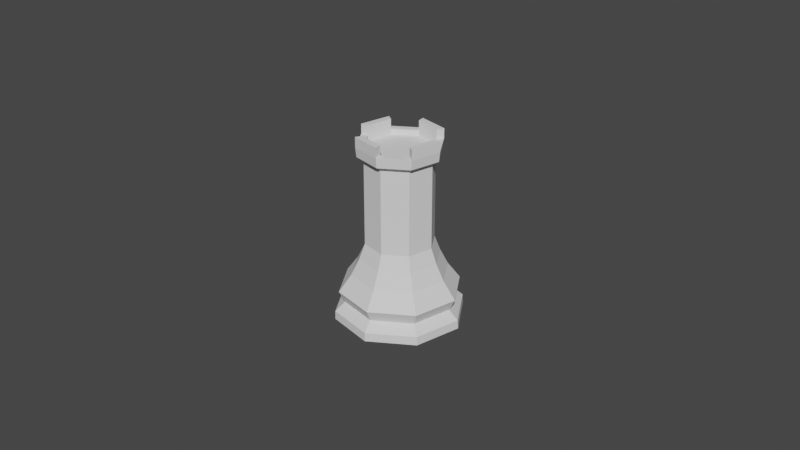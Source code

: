 # Source: Rock.blend  (saved by Blender 2.82.7; exported with 4.5.12 LTS)
import bpy
from mathutils import Matrix  # noqa: F401  (used for matrix-valued properties, if any)

bpy.ops.wm.read_factory_settings(use_empty=True)
scene = bpy.context.scene
scene.name = 'Scene'

# ---- collections
col_collection = bpy.data.collections.new('Collection'); scene.collection.children.link(col_collection)

# ---- world
world_world = bpy.data.worlds.new('World'); scene.world = world_world
world_world.use_nodes = True; world_world.node_tree.nodes.clear()
_N = world_world.node_tree.nodes; _L = world_world.node_tree.links
n0 = _N.new('ShaderNodeOutputWorld'); n0.name = 'World Output'; n0.location = (300, 300)
n1 = _N.new('ShaderNodeBackground'); n1.name = 'Background'; n1.location = (10, 300)
n1.inputs[0].default_value = (0.05088, 0.05088, 0.05088, 1.0)
_L.new(n1.outputs[0], n0.inputs[0])
n0.is_active_output = True
world_world.color = (0.05088, 0.05088, 0.05088)
world_world.use_sun_shadow = False
world_world.sun_shadow_jitter_overblur = 0.0

# ---- meshes
me_cylinder = bpy.data.meshes.new('Cylinder')
me_cylinder.from_pydata([(-1.659e-09, 0.015, -5.588e-09), (0.01061, 0.01061, -5.588e-09), (0.015, -3.844e-09, -5.588e-09), (0.01061, -0.01061, -5.588e-09), (-6.547e-09, -0.015, -5.588e-09), (-0.01061, -0.01061, -5.588e-09), (-0.015, 9.507e-09, -5.588e-09), (-0.01061, 0.01061, -5.588e-09), (-1.286e-09, 0.01112, 0.01096), (0.007861, 0.007861, 0.01096), (0.01112, -2.633e-09, 0.01096), (0.007861, -0.007861, 0.01096), (-4.554e-09, -0.01112, 0.01096), (-0.007861, -0.007861, 0.01096), (-0.01112, 6.908e-09, 0.01096), (-0.007861, 0.007861, 0.01096), (-1.454e-09, 0.01404, 0.006907), (0.009924, 0.009924, 0.006907), (0.01404, -3.609e-09, 0.006907), (0.009924, -0.009924, 0.006907), (-6.027e-09, -0.01404, 0.006907), (-0.009924, -0.009924, 0.006907), (-0.01404, 8.881e-09, 0.006907), (-0.009924, 0.009924, 0.006907), (0.008969, 0.008969, 0.00413), (0.01268, -3.238e-09, 0.00413), (0.008969, -0.008969, 0.00413), (-5.554e-09, -0.01268, 0.00413), (-0.008969, -0.008969, 0.00413), (-0.01268, 8.053e-09, 0.00413), (-0.008969, 0.008969, 0.00413), (-1.422e-09, 0.01268, 0.00413), (0.01054, 0.01061, 0.002072), (0.0149, 7.064e-05, 0.002072), (0.01054, -0.01047, 0.002072), (-6.517e-09, -0.01483, 0.002072), (-0.01054, -0.01047, 0.002072), (-0.0149, 7.065e-05, 0.002072), (-0.01054, 0.01061, 0.002072), (-1.66e-09, 0.01497, 0.002072), (-1.044e-09, 0.009681, 0.04155), (0.006846, 0.006846, 0.04155), (0.009681, -2.54e-09, 0.04155), (0.006846, -0.006846, 0.04155), (-4.198e-09, -0.009681, 0.04155), (-0.006846, -0.006846, 0.04155), (-0.009681, 6.078e-09, 0.04155), (-0.006846, 0.006846, 0.04155), (-1.053e-09, 0.0093, 0.01461), (0.006576, 0.006576, 0.01461), (0.0093, -2.326e-09, 0.01461), (0.006576, -0.006576, 0.01461), (-4.083e-09, -0.0093, 0.01461), (-0.006576, -0.006576, 0.01461), (-0.0093, 5.952e-09, 0.01461), (-0.006576, 0.006576, 0.01461), (-1.081e-09, 0.007934, 0.01829), (0.00561, 0.00561, 0.01829), (0.007934, -2.034e-09, 0.01829), (0.00561, -0.00561, 0.01829), (-3.667e-09, -0.007934, 0.01829), (-0.00561, -0.00561, 0.01829), (-0.007934, 5.028e-09, 0.01829), (-0.00561, 0.00561, 0.01829), (-1.058e-09, 0.007928, 0.03), (0.005606, 0.005606, 0.03), (0.007928, -2.062e-09, 0.03), (0.005606, -0.005606, 0.03), (-3.641e-09, -0.007928, 0.03), (-0.005606, -0.005606, 0.03), (-0.007928, 4.994e-09, 0.03), (-0.005606, 0.005606, 0.03), (-1.041e-09, 0.007923, 0.0383), (0.005602, 0.005602, 0.0383), (0.007923, -2.082e-09, 0.0383), (0.005602, -0.005602, 0.0383), (-3.623e-09, -0.007923, 0.0383), (-0.005602, -0.005602, 0.0383), (-0.007923, 4.97e-09, 0.0383), (-0.005602, 0.005602, 0.0383), (-1.043e-09, 0.009447, 0.03933), (0.00668, 0.00668, 0.03933), (0.009447, -2.479e-09, 0.03933), (0.00668, -0.00668, 0.03933), (-4.122e-09, -0.009447, 0.03933), (-0.00668, -0.00668, 0.03933), (-0.009447, 5.93e-09, 0.03933), (-0.00668, 0.00668, 0.03933), (-1.075e-09, 0.009681, 0.04169), (-0.006846, 0.006846, 0.04169), (-0.009681, 6.078e-09, 0.04169), (-0.006846, -0.006846, 0.04169), (-4.229e-09, -0.009681, 0.04169), (0.006846, -0.006846, 0.04169), (0.009681, -2.54e-09, 0.04169), (0.006846, 0.006846, 0.04169), (-1.075e-09, 0.009681, 0.04169), (-0.006846, 0.006846, 0.04169), (-0.009681, 6.078e-09, 0.04169), (-0.006846, -0.006846, 0.04169), (-4.229e-09, -0.009681, 0.04169), (0.006846, -0.006846, 0.04169), (0.009681, -2.54e-09, 0.04169), (0.006846, 0.006846, 0.04169), (-1.854e-09, 0.008014, 0.04169), (-0.005667, 0.005667, 0.04169), (-0.008014, 4.572e-09, 0.04169), (-0.005667, -0.005667, 0.04169), (-3.719e-09, -0.008014, 0.04169), (0.005667, -0.005667, 0.04169), (0.008014, -2.62e-09, 0.04169), (0.005667, 0.005667, 0.04169), (-0.005667, 0.005667, 0.04034), (-1.534e-09, 0.008014, 0.04034), (0.005667, 0.005667, 0.04034), (-0.008014, 4.572e-09, 0.04034), (-0.005667, -0.005667, 0.04034), (-3.398e-09, -0.008014, 0.04034), (0.005667, -0.005667, 0.04034), (0.008014, -2.62e-09, 0.04034), (-1.075e-09, 0.009681, 0.04314), (0.006846, 0.006846, 0.04314), (-0.009681, 6.078e-09, 0.04314), (-0.006846, 0.006846, 0.04314), (-4.229e-09, -0.009681, 0.04314), (-0.006846, -0.006846, 0.04314), (0.009681, -2.54e-09, 0.04314), (0.006846, -0.006846, 0.04314), (-1.854e-09, 0.008014, 0.04314), (0.005667, 0.005667, 0.04314), (-0.008014, 4.572e-09, 0.04314), (-0.005667, 0.005667, 0.04314), (-3.719e-09, -0.008014, 0.04314), (-0.005667, -0.005667, 0.04314), (0.008014, -2.62e-09, 0.04314), (0.005667, -0.005667, 0.04314), (-1.075e-09, 0.009681, 0.04396), (0.006846, 0.006846, 0.04396), (-0.009681, 6.078e-09, 0.04396), (-0.006846, 0.006846, 0.04396), (-4.229e-09, -0.009681, 0.04396), (-0.006846, -0.006846, 0.04396), (0.009681, -2.54e-09, 0.04396), (0.006846, -0.006846, 0.04396), (-1.854e-09, 0.008014, 0.04396), (0.005667, 0.005667, 0.04396), (-0.008014, 4.572e-09, 0.04396), (-0.005667, 0.005667, 0.04396), (-3.719e-09, -0.008014, 0.04396), (-0.005667, -0.005667, 0.04396), (0.008014, -2.62e-09, 0.04396), (0.005667, -0.005667, 0.04396)], [], [(32, 24, 25, 33), (33, 25, 26, 34), (34, 26, 27, 35), (35, 27, 28, 36), (36, 28, 29, 37), (37, 29, 30, 38), (38, 30, 31, 39), (0, 1, 2, 3, 4, 5, 6, 7), (39, 31, 24, 32), (23, 15, 8, 16), (22, 14, 15, 23), (21, 13, 14, 22), (20, 12, 13, 21), (19, 11, 12, 20), (18, 10, 11, 19), (17, 9, 10, 18), (16, 8, 9, 17), (17, 24, 31, 16), (18, 25, 24, 17), (19, 26, 25, 18), (20, 27, 26, 19), (21, 28, 27, 20), (22, 29, 28, 21), (23, 30, 29, 22), (16, 31, 30, 23), (39, 0, 7, 38), (38, 7, 6, 37), (37, 6, 5, 36), (36, 5, 4, 35), (35, 4, 3, 34), (34, 3, 2, 33), (1, 32, 33, 2), (0, 39, 32, 1), (81, 80, 40, 41), (82, 81, 41, 42), (83, 82, 42, 43), (84, 83, 43, 44), (85, 84, 44, 45), (86, 85, 45, 46), (87, 86, 46, 47), (80, 87, 47, 40), (8, 15, 55, 48), (15, 14, 54, 55), (14, 13, 53, 54), (13, 12, 52, 53), (12, 11, 51, 52), (11, 10, 50, 51), (10, 9, 49, 50), (9, 8, 48, 49), (48, 55, 63, 56), (55, 54, 62, 63), (54, 53, 61, 62), (53, 52, 60, 61), (52, 51, 59, 60), (51, 50, 58, 59), (50, 49, 57, 58), (49, 48, 56, 57), (56, 63, 71, 64), (63, 62, 70, 71), (62, 61, 69, 70), (61, 60, 68, 69), (60, 59, 67, 68), (59, 58, 66, 67), (58, 57, 65, 66), (57, 56, 64, 65), (64, 71, 79, 72), (71, 70, 78, 79), (70, 69, 77, 78), (69, 68, 76, 77), (68, 67, 75, 76), (67, 66, 74, 75), (66, 65, 73, 74), (65, 64, 72, 73), (72, 79, 87, 80), (79, 78, 86, 87), (78, 77, 85, 86), (77, 76, 84, 85), (76, 75, 83, 84), (75, 74, 82, 83), (74, 73, 81, 82), (73, 72, 80, 81), (106, 107, 116, 115), (40, 47, 89, 88), (47, 46, 90, 89), (46, 45, 91, 90), (45, 44, 92, 91), (44, 43, 93, 92), (43, 42, 94, 93), (42, 41, 95, 94), (41, 40, 88, 95), (88, 89, 97, 96), (89, 90, 98, 97), (90, 91, 99, 98), (91, 92, 100, 99), (92, 93, 101, 100), (93, 94, 102, 101), (94, 95, 103, 102), (95, 88, 96, 103), (96, 97, 105, 104), (105, 97, 123, 131), (98, 99, 107, 106), (104, 111, 129, 128), (100, 101, 109, 108), (97, 98, 122, 123), (102, 103, 111, 110), (96, 104, 128, 120), (113, 112, 115, 116, 117, 118, 119, 114), (111, 104, 113, 114), (109, 110, 119, 118), (107, 108, 117, 116), (105, 106, 115, 112), (104, 105, 112, 113), (110, 111, 114, 119), (108, 109, 118, 117), (128, 129, 145, 144), (133, 125, 141, 149), (127, 126, 142, 143), (122, 130, 146, 138), (106, 105, 131, 130), (98, 106, 130, 122), (99, 100, 124, 125), (107, 99, 125, 133), (108, 107, 133, 132), (100, 108, 132, 124), (101, 102, 126, 127), (109, 101, 127, 135), (110, 109, 135, 134), (102, 110, 134, 126), (103, 96, 120, 121), (111, 103, 121, 129), (139, 138, 146, 147), (141, 140, 148, 149), (143, 142, 150, 151), (137, 136, 144, 145), (124, 132, 148, 140), (130, 131, 147, 146), (135, 127, 143, 151), (132, 133, 149, 148), (126, 134, 150, 142), (134, 135, 151, 150), (121, 120, 136, 137), (129, 121, 137, 145), (120, 128, 144, 136), (123, 122, 138, 139), (131, 123, 139, 147), (125, 124, 140, 141)])
_k = {(0, 1): 0.96863, (1, 2): 0.96863, (2, 3): 0.96863, (3, 4): 0.96863, (4, 5): 0.96863, (5, 6): 0.96863, (6, 7): 0.96863, (0, 7): 0.96863, (8, 15): 0.22745, (14, 15): 0.22745, (13, 14): 0.22745, (12, 13): 0.22745, (11, 12): 0.22745, (10, 11): 0.22745, (9, 10): 0.22745, (8, 9): 0.22745, (24, 31): 0.71765, (24, 25): 0.71765, (25, 26): 0.71765, (26, 27): 0.71765, (27, 28): 0.71765, (28, 29): 0.71765, (29, 30): 0.71765, (30, 31): 0.71765}
me_cylinder.attributes.new('crease_edge', 'FLOAT', 'EDGE').data.foreach_set('value', [_k.get((min(e.vertices), max(e.vertices)), 0.0) for e in me_cylinder.edges])
_uv = me_cylinder.uv_layers.new(name='UVMap')
_uv.uv.foreach_set('vector', [0.875, 0.6018, 0.875, 0.6728, 0.75, 0.6728, 0.75, 0.6018, 0.75, 0.6018, 0.75, 0.6728, 0.625, 0.6728, 0.625, 0.6018, 0.625, 0.6018, 0.625, 0.6728, 0.5, 0.6728, 0.5, 0.6018, 0.5, 0.6018, 0.5, 0.6728, 0.375, 0.6728, 0.375, 0.6018, 0.375, 0.6018, 0.375, 0.6728, 0.25, 0.6728, 0.25, 0.6018, 0.25, 0.6018, 0.25, 0.6728, 0.125, 0.6728, 0.125, 0.6018, 0.125, 0.6018, 0.125, 0.6728, 0.009974, 0.6728, 2.2e-11, 0.6018, 0.75, 0.49, 0.9197, 0.4197, 0.99, 0.25, 0.9197, 0.08029, 0.75, 0.01, 0.5803, 0.08029, 0.51, 0.25, 0.5803, 0.4197, 1.0, 0.6018, 0.99, 0.6728, 0.875, 0.6728, 0.875, 0.6018, 0.125, 0.7884, 0.125, 0.9008, -1.007e-09, 0.9008, 0.0116, 0.7884, 0.25, 0.7884, 0.25, 0.9008, 0.125, 0.9008, 0.125, 0.7884, 0.375, 0.7884, 0.375, 0.9008, 0.25, 0.9008, 0.25, 0.7884, 0.5, 0.7884, 0.5, 0.9008, 0.375, 0.9008, 0.375, 0.7884, 0.625, 0.7884, 0.625, 0.9008, 0.5, 0.9008, 0.5, 0.7884, 0.75, 0.7884, 0.75, 0.9008, 0.625, 0.9008, 0.625, 0.7884, 0.875, 0.7884, 0.875, 0.9008, 0.75, 0.9008, 0.75, 0.7884, 0.9884, 0.7884, 1.0, 0.9008, 0.875, 0.9008, 0.875, 0.7884, 0.875, 0.7884, 0.875, 0.6728, 0.99, 0.6728, 0.9884, 0.7884, 0.75, 0.7884, 0.75, 0.6728, 0.875, 0.6728, 0.875, 0.7884, 0.625, 0.7884, 0.625, 0.6728, 0.75, 0.6728, 0.75, 0.7884, 0.5, 0.7884, 0.5, 0.6728, 0.625, 0.6728, 0.625, 0.7884, 0.375, 0.7884, 0.375, 0.6728, 0.5, 0.6728, 0.5, 0.7884, 0.25, 0.7884, 0.25, 0.6728, 0.375, 0.6728, 0.375, 0.7884, 0.125, 0.7884, 0.125, 0.6728, 0.25, 0.6728, 0.25, 0.7884, 0.0116, 0.7884, 0.009974, 0.6728, 0.125, 0.6728, 0.125, 0.7884, 2.2e-11, 0.6018, 0.0, 0.5, 0.125, 0.5, 0.125, 0.6018, 0.125, 0.6018, 0.125, 0.5, 0.25, 0.5, 0.25, 0.6018, 0.25, 0.6018, 0.25, 0.5, 0.375, 0.5, 0.375, 0.6018, 0.375, 0.6018, 0.375, 0.5, 0.5, 0.5, 0.5, 0.6018, 0.5, 0.6018, 0.5, 0.5, 0.625, 0.5, 0.625, 0.6018, 0.625, 0.6018, 0.625, 0.5, 0.75, 0.5, 0.75, 0.6018, 0.875, 0.5, 0.875, 0.6018, 0.75, 0.6018, 0.75, 0.5, 1.0, 0.5, 1.0, 0.6018, 0.875, 0.6018, 0.875, 0.5, 0.875, 0.9514, 1.001, 0.9514, 1.0, 0.9514, 0.875, 0.9514, 0.75, 0.9514, 0.875, 0.9514, 0.875, 0.9514, 0.75, 0.9514, 0.625, 0.9514, 0.75, 0.9514, 0.75, 0.9514, 0.625, 0.9514, 0.5, 0.9514, 0.625, 0.9514, 0.625, 0.9514, 0.5, 0.9514, 0.375, 0.9514, 0.5, 0.9514, 0.5, 0.9514, 0.375, 0.9514, 0.25, 0.9514, 0.375, 0.9514, 0.375, 0.9514, 0.25, 0.9514, 0.125, 0.9514, 0.25, 0.9514, 0.25, 0.9514, 0.125, 0.9514, -0.0008309, 0.9514, 0.125, 0.9514, 0.125, 0.9514, 4.904e-05, 0.9514, -1.007e-09, 0.9008, 0.125, 0.9008, 0.125, 0.9103, -0.007281, 0.9103, 0.125, 0.9008, 0.25, 0.9008, 0.25, 0.9103, 0.125, 0.9103, 0.25, 0.9008, 0.375, 0.9008, 0.375, 0.9103, 0.25, 0.9103, 0.375, 0.9008, 0.5, 0.9008, 0.5, 0.9103, 0.375, 0.9103, 0.5, 0.9008, 0.625, 0.9008, 0.625, 0.9103, 0.5, 0.9103, 0.625, 0.9008, 0.75, 0.9008, 0.75, 0.9103, 0.625, 0.9103, 0.75, 0.9008, 0.875, 0.9008, 0.875, 0.9103, 0.75, 0.9103, 0.875, 0.9008, 1.0, 0.9008, 1.007, 0.9103, 0.875, 0.9103, -0.007281, 0.9103, 0.125, 0.9103, 0.1251, 0.9332, -0.00232, 0.9332, 0.125, 0.9103, 0.25, 0.9103, 0.25, 0.9332, 0.1251, 0.9332, 0.25, 0.9103, 0.375, 0.9103, 0.375, 0.9332, 0.25, 0.9332, 0.375, 0.9103, 0.5, 0.9103, 0.5, 0.9332, 0.375, 0.9332, 0.5, 0.9103, 0.625, 0.9103, 0.625, 0.9332, 0.5, 0.9332, 0.625, 0.9103, 0.75, 0.9103, 0.75, 0.9332, 0.625, 0.9332, 0.75, 0.9103, 0.875, 0.9103, 0.8749, 0.9332, 0.75, 0.9332, 0.875, 0.9103, 1.007, 0.9103, 1.002, 0.9332, 0.8749, 0.9332, -0.00232, 0.9332, 0.1251, 0.9332, 0.1251, 0.9438, -0.001011, 0.9438, 0.1251, 0.9332, 0.25, 0.9332, 0.25, 0.9438, 0.1251, 0.9438, 0.25, 0.9332, 0.375, 0.9332, 0.375, 0.9438, 0.25, 0.9438, 0.375, 0.9332, 0.5, 0.9332, 0.5, 0.9438, 0.375, 0.9438, 0.5, 0.9332, 0.625, 0.9332, 0.625, 0.9438, 0.5, 0.9438, 0.625, 0.9332, 0.75, 0.9332, 0.75, 0.9438, 0.625, 0.9438, 0.75, 0.9332, 0.8749, 0.9332, 0.8749, 0.9438, 0.75, 0.9438, 0.8749, 0.9332, 1.002, 0.9332, 1.001, 0.9438, 0.8749, 0.9438, -0.001011, 0.9438, 0.1251, 0.9438, 0.1251, 0.9513, -0.0001131, 0.9513, 0.1251, 0.9438, 0.25, 0.9438, 0.25, 0.9513, 0.1251, 0.9513, 0.25, 0.9438, 0.375, 0.9438, 0.375, 0.9513, 0.25, 0.9513, 0.375, 0.9438, 0.5, 0.9438, 0.5, 0.9513, 0.375, 0.9513, 0.5, 0.9438, 0.625, 0.9438, 0.625, 0.9513, 0.5, 0.9513, 0.625, 0.9438, 0.75, 0.9438, 0.75, 0.9513, 0.625, 0.9513, 0.75, 0.9438, 0.8749, 0.9438, 0.8749, 0.9513, 0.75, 0.9513, 0.8749, 0.9438, 1.001, 0.9438, 1.0, 0.9513, 0.8749, 0.9513, -0.0001131, 0.9513, 0.1251, 0.9513, 0.125, 0.9514, -0.0008309, 0.9514, 0.1251, 0.9513, 0.25, 0.9513, 0.25, 0.9514, 0.125, 0.9514, 0.25, 0.9513, 0.375, 0.9513, 0.375, 0.9514, 0.25, 0.9514, 0.375, 0.9513, 0.5, 0.9513, 0.5, 0.9514, 0.375, 0.9514, 0.5, 0.9513, 0.625, 0.9513, 0.625, 0.9514, 0.5, 0.9514, 0.625, 0.9513, 0.75, 0.9513, 0.75, 0.9514, 0.625, 0.9514, 0.75, 0.9513, 0.8749, 0.9513, 0.875, 0.9514, 0.75, 0.9514, 0.8749, 0.9513, 1.0, 0.9513, 1.001, 0.9514, 0.875, 0.9514, 0.2699, 0.9514, 0.3812, 0.9514, 0.3812, 0.9514, 0.2699, 0.9514, 4.904e-05, 0.9514, 0.125, 0.9514, 0.125, 0.9514, 4.904e-05, 0.9514, 0.125, 0.9514, 0.25, 0.9514, 0.25, 0.9514, 0.125, 0.9514, 0.25, 0.9514, 0.375, 0.9514, 0.375, 0.9514, 0.25, 0.9514, 0.375, 0.9514, 0.5, 0.9514, 0.5, 0.9514, 0.375, 0.9514, 0.5, 0.9514, 0.625, 0.9514, 0.625, 0.9514, 0.5, 0.9514, 0.625, 0.9514, 0.75, 0.9514, 0.75, 0.9514, 0.625, 0.9514, 0.75, 0.9514, 0.875, 0.9514, 0.875, 0.9514, 0.75, 0.9514, 0.875, 0.9514, 4.904e-05, 0.9514, 4.904e-05, 0.9514, 0.875, 0.9514, 4.904e-05, 0.9514, 0.125, 0.9514, 0.125, 0.9514, 4.904e-05, 0.9514, 0.125, 0.9514, 0.25, 0.9514, 0.25, 0.9514, 0.125, 0.9514, 0.25, 0.9514, 0.375, 0.9514, 0.375, 0.9514, 0.25, 0.9514, 0.375, 0.9514, 0.5, 0.9514, 0.5, 0.9514, 0.375, 0.9514, 0.5, 0.9514, 0.625, 0.9514, 0.625, 0.9514, 0.5, 0.9514, 0.625, 0.9514, 0.75, 0.9514, 0.75, 0.9514, 0.625, 0.9514, 0.75, 0.9514, 0.875, 0.9514, 0.875, 0.9514, 0.75, 0.9514, 0.875, 0.9514, 4.904e-05, 0.9514, 4.904e-05, 0.9514, 0.875, 0.9514, 4.904e-05, 0.9514, 0.125, 0.9514, 0.1646, 0.9514, 0.1443, 0.9514, 0.1646, 0.9514, 0.125, 0.9514, 0.125, 0.9514, 0.1646, 0.9514, 0.25, 0.9514, 0.375, 0.9514, 0.3812, 0.9514, 0.2699, 0.9514, 0.1443, 0.9514, 0.7308, 0.9514, 0.7308, 0.9514, 0.1443, 0.9514, 0.5, 0.9514, 0.625, 0.9514, 0.6051, 0.9514, 0.4938, 0.9514, 0.125, 0.9514, 0.25, 0.9514, 0.25, 0.9514, 0.125, 0.9514, 0.75, 0.9514, 0.875, 0.9514, 0.7308, 0.9514, 0.7104, 0.9514, 4.904e-05, 0.9514, 0.1443, 0.9514, 0.1443, 0.9514, 4.904e-05, 0.9514, 0.1443, 0.9514, 0.1646, 0.9514, 0.2699, 0.9514, 0.3812, 0.9514, 0.4938, 0.9514, 0.6051, 0.9514, 0.7104, 0.9514, 0.7308, 0.9514, 0.7308, 0.9514, 0.1443, 0.9514, 0.1443, 0.9514, 0.7308, 0.9514, 0.6051, 0.9514, 0.7104, 0.9514, 0.7104, 0.9514, 0.6051, 0.9514, 0.3812, 0.9514, 0.4938, 0.9514, 0.4938, 0.9514, 0.3812, 0.9514, 0.1646, 0.9514, 0.2699, 0.9514, 0.2699, 0.9514, 0.1646, 0.9514, 0.1443, 0.9514, 0.1646, 0.9514, 0.1646, 0.9514, 0.1443, 0.9514, 0.7104, 0.9514, 0.7308, 0.9514, 0.7308, 0.9514, 0.7104, 0.9514, 0.4938, 0.9514, 0.6051, 0.9514, 0.6051, 0.9514, 0.4938, 0.9514, 0.1443, 0.9514, 0.7308, 0.9514, 0.7308, 0.9514, 0.1443, 0.9514, 0.3812, 0.9514, 0.375, 0.9514, 0.375, 0.9514, 0.3812, 0.9514, 0.625, 0.9514, 0.75, 0.9514, 0.75, 0.9514, 0.625, 0.9514, 0.25, 0.9514, 0.2699, 0.9514, 0.2699, 0.9514, 0.25, 0.9514, 0.2699, 0.9514, 0.1646, 0.9514, 0.1646, 0.9514, 0.2699, 0.9514, 0.25, 0.9514, 0.2699, 0.9514, 0.2699, 0.9514, 0.25, 0.9514, 0.375, 0.9514, 0.5, 0.9514, 0.5, 0.9514, 0.375, 0.9514, 0.3812, 0.9514, 0.375, 0.9514, 0.375, 0.9514, 0.3812, 0.9514, 0.4938, 0.9514, 0.3812, 0.9514, 0.3812, 0.9514, 0.4938, 0.9514, 0.5, 0.9514, 0.4938, 0.9514, 0.4938, 0.9514, 0.5, 0.9514, 0.625, 0.9514, 0.75, 0.9514, 0.75, 0.9514, 0.625, 0.9514, 0.6051, 0.9514, 0.625, 0.9514, 0.625, 0.9514, 0.6051, 0.9514, 0.7104, 0.9514, 0.6051, 0.9514, 0.6051, 0.9514, 0.7104, 0.9514, 0.75, 0.9514, 0.7104, 0.9514, 0.7104, 0.9514, 0.75, 0.9514, 0.875, 0.9514, 4.904e-05, 0.9514, 4.904e-05, 0.9514, 0.875, 0.9514, 0.7308, 0.9514, 0.875, 0.9514, 0.875, 0.9514, 0.7308, 0.9514, 0.125, 0.9514, 0.25, 0.9514, 0.2699, 0.9514, 0.1646, 0.9514, 0.375, 0.9514, 0.5, 0.9514, 0.4938, 0.9514, 0.3812, 0.9514, 0.625, 0.9514, 0.75, 0.9514, 0.7104, 0.9514, 0.6051, 0.9514, 0.875, 0.9514, 4.904e-05, 0.9514, 0.1443, 0.9514, 0.7308, 0.9514, 0.5, 0.9514, 0.4938, 0.9514, 0.4938, 0.9514, 0.5, 0.9514, 0.2699, 0.9514, 0.1646, 0.9514, 0.1646, 0.9514, 0.2699, 0.9514, 0.6051, 0.9514, 0.625, 0.9514, 0.625, 0.9514, 0.6051, 0.9514, 0.4938, 0.9514, 0.3812, 0.9514, 0.3812, 0.9514, 0.4938, 0.9514, 0.75, 0.9514, 0.7104, 0.9514, 0.7104, 0.9514, 0.75, 0.9514, 0.7104, 0.9514, 0.6051, 0.9514, 0.6051, 0.9514, 0.7104, 0.9514, 0.875, 0.9514, 4.904e-05, 0.9514, 4.904e-05, 0.9514, 0.875, 0.9514, 0.7308, 0.9514, 0.875, 0.9514, 0.875, 0.9514, 0.7308, 0.9514, 4.904e-05, 0.9514, 0.1443, 0.9514, 0.1443, 0.9514, 4.904e-05, 0.9514, 0.125, 0.9514, 0.25, 0.9514, 0.25, 0.9514, 0.125, 0.9514, 0.1646, 0.9514, 0.125, 0.9514, 0.125, 0.9514, 0.1646, 0.9514, 0.375, 0.9514, 0.5, 0.9514, 0.5, 0.9514, 0.375, 0.9514])
me_cylinder.use_remesh_fix_poles = True
me_cylinder.use_remesh_preserve_attributes = False
me_cylinder.use_mirror_vertex_groups = False
me_cylinder.update()

# ---- objects
ob_bishop = bpy.data.objects.new('Bishop', me_cylinder)

# ---- transforms, parenting, visibility, modifiers, constraints
ob_bishop.location = (1.659e-09, 4.977e-09, 0.0)
ob_bishop.rotation_euler = (0.0, -0.0, 9.582)
ob_bishop.scale = (1.333, 1.333, 1.325)
ob_bishop.display_type = 'SOLID'
ob_bishop.lineart.crease_threshold = 0.0

# ---- collection membership
col_collection.objects.link(ob_bishop)

# ---- scene / render settings (as saved in the file)
scene.frame_start = 1; scene.frame_end = 250; scene.frame_set(1)
scene.render.engine = 'BLENDER_EEVEE_NEXT'
scene.cycles.use_denoising = False
scene.cycles.samples = 128
scene.cycles.sampling_pattern = 'TABULATED_SOBOL'
scene.cycles.use_adaptive_sampling = False
scene.cycles.use_light_tree = False
scene.view_settings.view_transform = 'Filmic'
bpy.context.view_layer.update()

# ---- added for rendering (the .blend has no active camera and no usable light): camera, sun
cam_auto = bpy.data.cameras.new('AutoCamera')
cam_auto.lens = 50.0
cam_auto.sensor_width = 36.0
cam_auto.clip_end = 1000.0
ob_auto_camera = bpy.data.objects.new('AutoCamera', cam_auto)
scene.collection.objects.link(ob_auto_camera)
ob_auto_camera.location = (0.185045, -0.222054, 0.17715)
ob_auto_camera.rotation_euler = (1.09748, -7.21219e-08, 0.694738)
scene.camera = ob_auto_camera
light_auto_sun = bpy.data.lights.new('AutoSun', 'SUN')
light_auto_sun.energy = 3.0
light_auto_sun.angle = 0.0523599
ob_auto_sun = bpy.data.objects.new('AutoSun', light_auto_sun)
scene.collection.objects.link(ob_auto_sun)
ob_auto_sun.rotation_euler = (0.872665, 0.174533, 0.523599)
bpy.context.view_layer.update()

